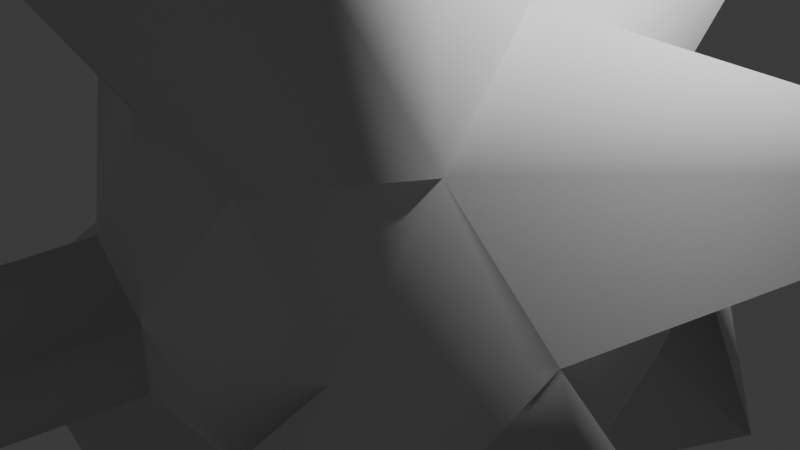 # Source: explosion.blend  (saved by Blender 4.2.66; exported with 4.5.12 LTS)
import bpy
from mathutils import Matrix  # noqa: F401  (used for matrix-valued properties, if any)

bpy.ops.wm.read_factory_settings(use_empty=True)
scene = bpy.context.scene
scene.name = 'Scene'

# ---- collections
col_collection = bpy.data.collections.new('Collection'); scene.collection.children.link(col_collection)

# ---- world
world_world = bpy.data.worlds.new('World'); scene.world = world_world
world_world.use_nodes = True; world_world.node_tree.nodes.clear()
_N = world_world.node_tree.nodes; _L = world_world.node_tree.links
n0 = _N.new('ShaderNodeOutputWorld'); n0.name = 'World Output'; n0.location = (300, 300)
n1 = _N.new('ShaderNodeBackground'); n1.name = 'Background'; n1.location = (10, 300)
n1.inputs[0].default_value = (0.05088, 0.05088, 0.05088, 1.0)
_L.new(n1.outputs[0], n0.inputs[0])
n0.is_active_output = True
world_world.color = (0.05088, 0.05088, 0.05088)
world_world.sun_shadow_jitter_overblur = 0.0

# ---- cameras
cam_camera = bpy.data.cameras.new('Camera')
cam_camera.clip_end = 100.0
cam_camera.ortho_scale = 7.314

# ---- lights
light_light = bpy.data.lights.new('Light', 'POINT')
light_light.energy = 1000.0
light_light.shadow_soft_size = 0.1

# ---- meshes
me_icosphere = bpy.data.meshes.new('Icosphere')
me_icosphere.from_pydata([(0.0, 0.0, -1.0), (0.7236, -0.5257, -0.4472), (-0.2764, -0.8506, -0.4472), (-0.8944, 0.0, -0.4472), (-0.2764, 0.8506, -0.4472), (0.7236, 0.5257, -0.4472), (0.2764, -0.8506, 0.4472), (-1.355, -0.2926, 0.5338), (-1.917, 0.3658, 0.741), (0.2764, 0.8506, 0.4472), (1.799, 0.5841, 0.5629), (0.0, 0.0, 1.0), (-0.1625, -0.5, -0.8507), (0.8182, -0.9294, -1.399), (0.2629, -0.809, -0.5257), (0.8506, 0.0, -0.5257), (0.4253, 0.309, -0.8507), (-0.5257, 0.0, -0.8507), (-0.6882, -0.5, -0.5257), (-0.1625, 0.5, -0.8507), (-0.6882, 0.5, -0.5257), (0.2629, 0.809, -0.5257), (0.9511, -0.309, 0.0), (0.9511, 0.309, 0.0), (0.0, -1.0, 0.0), (0.5878, -0.809, 0.0), (-0.9511, -0.309, 0.0), (-0.5878, -0.809, 0.0), (-0.5878, 0.809, 0.0), (-0.9511, 0.309, 0.0), (0.5878, 0.809, 0.0), (0.0, 1.0, 0.0), (0.6882, -0.5, 0.5257), (-0.2629, -0.809, 0.5257), (-0.8506, 0.0, 0.5257), (-0.2629, 0.809, 0.5257), (0.6882, 0.5, 0.5257), (0.1625, -0.5, 0.8507), (0.5257, 0.0, 0.8507), (-0.4253, -0.309, 0.8507), (-0.4253, 0.309, 0.8507), (0.495, -1.523, 1.295), (0.3735, 1.149, 0.9556), (0.09709, 0.2988, 1.508), (-0.1658, 1.108, 1.034), (0.7853, 0.7988, 1.034), (0.6228, 0.2988, 1.359), (-0.3282, 0.6078, 1.359), (0.2595, 0.7988, 1.359), (0.9068, -1.173, 1.373), (-0.04429, -1.482, 1.373), (0.381, -1.173, 1.698), (0.7443, -0.6727, 1.698), (-0.2067, -0.9817, 1.698), (-0.5593, -1.721, -0.5632), (-0.283, -1.871, -0.116), (-0.8707, -1.68, -0.116), (-0.6704, -0.2186, -1.604), (-1.565, -0.2186, -1.051), (-0.8328, -0.7186, -1.454), (-1.196, -0.2186, -1.454), (-1.359, -0.7186, -1.129), (-0.8328, 0.2814, -1.454), (-1.621, -0.5276, -0.6037), (-1.258, -1.028, -0.6037), (-1.621, 0.09038, -0.6037), (0.1655, 1.005, -1.833), (-0.1108, 1.856, -1.28), (0.4509, 0.528, -1.09), (-0.3602, 1.005, -1.684), (-0.02417, 1.238, -1.279), (0.6804, 1.424, -1.265), (0.6192, 1.082, -0.3187), (0.07874, 1.541, -0.5234), (1.965, -0.8935, -0.9006), (2.092, -0.3678, -0.9791), (2.193, -0.6768, -0.4534), (0.07247, -1.358, -0.7461), (0.5878, -0.809, 0.0)], [], [(0, 13, 12), (1, 13, 15), (12, 18, 61, 59), (26, 29, 65, 63), (0, 19, 70, 66), (15, 22, 76, 75), (2, 14, 24), (17, 19, 62, 60), (4, 20, 28), (5, 21, 30), (1, 22, 25), (24, 27, 56, 55), (19, 0, 57, 62), (4, 28, 31), (5, 30, 23), (39, 33, 50, 53), (7, 33, 39), (8, 34, 40), (11, 38, 46, 43), (10, 36, 38), (38, 36, 45, 46), (36, 9, 42, 45), (35, 40, 47, 44), (9, 35, 44, 42), (40, 11, 43, 47), (35, 8, 40), (40, 39, 11), (40, 34, 39), (34, 7, 39), (39, 37, 11), (38, 37, 51, 52), (32, 38, 52, 49), (37, 38, 11), (37, 39, 53, 51), (32, 10, 38), (23, 36, 10), (23, 30, 36), (30, 9, 36), (31, 35, 9), (31, 28, 35), (28, 8, 35), (29, 34, 8), (29, 26, 34), (26, 7, 34), (27, 33, 7), (27, 24, 33), (24, 6, 33), (25, 32, 6), (25, 22, 32), (22, 10, 32), (30, 31, 9), (31, 30, 72, 73), (19, 4, 67, 70), (28, 29, 8), (28, 20, 29), (20, 3, 29), (26, 27, 7), (0, 12, 59, 57), (18, 2, 27), (24, 25, 6), (24, 14, 25), (14, 1, 25), (22, 23, 10), (22, 15, 23), (15, 5, 23), (16, 21, 5), (21, 16, 68, 71), (19, 17, 69, 70), (19, 20, 4), (19, 17, 20), (17, 3, 20), (18, 27, 64, 61), (29, 3, 58, 65), (12, 2, 18), (15, 16, 5), (15, 13, 16), (13, 0, 16), (12, 14, 2), (12, 13, 14), (13, 1, 14), (42, 44, 48), (46, 48, 43), (46, 45, 48), (45, 42, 48), (48, 47, 43), (48, 44, 47), (41, 49, 51), (53, 50, 51), (50, 41, 51), (51, 49, 52), (6, 32, 49, 41), (33, 6, 41, 50), (54, 55, 56), (27, 2, 54, 56), (2, 24, 55, 54), (57, 59, 60), (57, 60, 62), (58, 61, 63), (58, 63, 65), (63, 61, 64), (60, 61, 58), (60, 59, 61), (27, 26, 63, 64), (3, 17, 60, 58), (66, 70, 68), (72, 71, 73), (71, 67, 73), (68, 70, 71), (70, 67, 71), (4, 31, 73, 67), (30, 21, 71, 72), (16, 0, 66, 68), (74, 75, 76), (22, 1, 74, 76), (1, 15, 75, 74), (14, 25, 78, 77)])
me_icosphere.polygons.foreach_set('use_smooth', [True] * 116)
_uv = me_icosphere.uv_layers.new(name='UVMap')
_uv.uv.foreach_set('vector', [0.1818, 0.0, 0.2273, 0.07873, 0.1364, 0.07873, 0.2727, 0.1575, 0.3182, 0.07873, 0.3636, 0.1575, 0.9545, 0.07873, 0.9091, 0.1575, 0.9091, 0.1575, 0.9545, 0.07873, 0.8636, 0.2362, 0.7727, 0.2362, 0.7727, 0.2362, 0.8636, 0.2362, 0.5455, 0.0, 0.5909, 0.07873, 0.5909, 0.07873, 0.5455, 0.0, 0.3636, 0.1575, 0.3182, 0.2362, 0.3182, 0.2362, 0.3636, 0.1575, 0.09091, 0.1575, 0.1818, 0.1575, 0.1364, 0.2362, 0.7727, 0.07873, 0.6818, 0.07873, 0.6818, 0.07873, 0.7727, 0.07873, 0.6364, 0.1575, 0.7273, 0.1575, 0.6818, 0.2362, 0.4545, 0.1575, 0.5455, 0.1575, 0.5, 0.2362, 0.2727, 0.1575, 0.3182, 0.2362, 0.2273, 0.2362, 0.1364, 0.2362, 0.04546, 0.2362, 0.04546, 0.2362, 0.1364, 0.2362, 0.5909, 0.07873, 0.5455, 0.0, 0.5455, 0.0, 0.5909, 0.07873, 0.6364, 0.1575, 0.6818, 0.2362, 0.5909, 0.2362, 0.4545, 0.1575, 0.5, 0.2362, 0.4091, 0.2362, 0.04546, 0.3937, 0.09091, 0.3149, 0.09091, 0.3149, 0.04546, 0.3937, 0.0, 0.3149, 0.09091, 0.3149, 0.04546, 0.3937, 0.7273, 0.3149, 0.8182, 0.3149, 0.7727, 0.3937, 0.2727, 0.4724, 0.3182, 0.3937, 0.3182, 0.3937, 0.2727, 0.4724, 0.3636, 0.3149, 0.4545, 0.3149, 0.4091, 0.3937, 0.4091, 0.3937, 0.4545, 0.3149, 0.4545, 0.3149, 0.4091, 0.3937, 0.4545, 0.3149, 0.5455, 0.3149, 0.5455, 0.3149, 0.4545, 0.3149, 0.6364, 0.3149, 0.6818, 0.3937, 0.6818, 0.3937, 0.6364, 0.3149, 0.5455, 0.3149, 0.6364, 0.3149, 0.6364, 0.3149, 0.5455, 0.3149, 0.7727, 0.3937, 0.8182, 0.4724, 0.8182, 0.4724, 0.7727, 0.3937, 0.6364, 0.3149, 0.7273, 0.3149, 0.6818, 0.3937, 0.7727, 0.3937, 0.8636, 0.3937, 0.8182, 0.4724, 0.7727, 0.3937, 0.8182, 0.3149, 0.8636, 0.3937, 0.8182, 0.3149, 0.9091, 0.3149, 0.8636, 0.3937, 0.04546, 0.3937, 0.1364, 0.3937, 0.09091, 0.4724, 0.3182, 0.3937, 0.2273, 0.3937, 0.2273, 0.3937, 0.3182, 0.3937, 0.2727, 0.3149, 0.3182, 0.3937, 0.3182, 0.3937, 0.2727, 0.3149, 0.2273, 0.3937, 0.3182, 0.3937, 0.2727, 0.4724, 0.1364, 0.3937, 0.04546, 0.3937, 0.04546, 0.3937, 0.1364, 0.3937, 0.2727, 0.3149, 0.3636, 0.3149, 0.3182, 0.3937, 0.4091, 0.2362, 0.4545, 0.3149, 0.3636, 0.3149, 0.4091, 0.2362, 0.5, 0.2362, 0.4545, 0.3149, 0.5, 0.2362, 0.5455, 0.3149, 0.4545, 0.3149, 0.5909, 0.2362, 0.6364, 0.3149, 0.5455, 0.3149, 0.5909, 0.2362, 0.6818, 0.2362, 0.6364, 0.3149, 0.6818, 0.2362, 0.7273, 0.3149, 0.6364, 0.3149, 0.7727, 0.2362, 0.8182, 0.3149, 0.7273, 0.3149, 0.7727, 0.2362, 0.8636, 0.2362, 0.8182, 0.3149, 0.8636, 0.2362, 0.9091, 0.3149, 0.8182, 0.3149, 0.04546, 0.2362, 0.09091, 0.3149, 0.0, 0.3149, 0.04546, 0.2362, 0.1364, 0.2362, 0.09091, 0.3149, 0.1364, 0.2362, 0.1818, 0.3149, 0.09091, 0.3149, 0.2273, 0.2362, 0.2727, 0.3149, 0.1818, 0.3149, 0.2273, 0.2362, 0.3182, 0.2362, 0.2727, 0.3149, 0.3182, 0.2362, 0.3636, 0.3149, 0.2727, 0.3149, 0.5, 0.2362, 0.5909, 0.2362, 0.5455, 0.3149, 0.5909, 0.2362, 0.5, 0.2362, 0.5, 0.2362, 0.5909, 0.2362, 0.6818, 0.07873, 0.6364, 0.1575, 0.6364, 0.1575, 0.6818, 0.07873, 0.6818, 0.2362, 0.7727, 0.2362, 0.7273, 0.3149, 0.6818, 0.2362, 0.7273, 0.1575, 0.7727, 0.2362, 0.7273, 0.1575, 0.8182, 0.1575, 0.7727, 0.2362, 0.8636, 0.2362, 0.9545, 0.2362, 0.9091, 0.3149, 0.1818, 0.0, 0.1364, 0.07873, 0.1364, 0.07873, 0.1818, 0.0, 0.9091, 0.1575, 1.0, 0.1575, 0.9545, 0.2362, 0.1364, 0.2362, 0.2273, 0.2362, 0.1818, 0.3149, 0.1364, 0.2362, 0.1818, 0.1575, 0.2273, 0.2362, 0.1818, 0.1575, 0.2727, 0.1575, 0.2273, 0.2362, 0.3182, 0.2362, 0.4091, 0.2362, 0.3636, 0.3149, 0.3182, 0.2362, 0.3636, 0.1575, 0.4091, 0.2362, 0.3636, 0.1575, 0.4545, 0.1575, 0.4091, 0.2362, 0.5, 0.07873, 0.5455, 0.1575, 0.4545, 0.1575, 0.5455, 0.1575, 0.5, 0.07873, 0.5, 0.07873, 0.5455, 0.1575, 0.6818, 0.07873, 0.7727, 0.07873, 0.7727, 0.07873, 0.6818, 0.07873, 0.6818, 0.07873, 0.7273, 0.1575, 0.6364, 0.1575, 0.6818, 0.07873, 0.7727, 0.07873, 0.7273, 0.1575, 0.7727, 0.07873, 0.8182, 0.1575, 0.7273, 0.1575, 0.9091, 0.1575, 0.9545, 0.2362, 0.9545, 0.2362, 0.9091, 0.1575, 0.7727, 0.2362, 0.8182, 0.1575, 0.8182, 0.1575, 0.7727, 0.2362, 0.9545, 0.07873, 1.0, 0.1575, 0.9091, 0.1575, 0.3636, 0.1575, 0.4091, 0.07873, 0.4545, 0.1575, 0.3636, 0.1575, 0.3182, 0.07873, 0.4091, 0.07873, 0.3182, 0.07873, 0.3636, 0.0, 0.4091, 0.07873, 0.1364, 0.07873, 0.1818, 0.1575, 0.09091, 0.1575, 0.1364, 0.07873, 0.2273, 0.07873, 0.1818, 0.1575, 0.2273, 0.07873, 0.2727, 0.1575, 0.1818, 0.1575, 0.5455, 0.3149, 0.6364, 0.3149, 0.5909, 0.3937, 0.4091, 0.3937, 0.5, 0.3937, 0.4545, 0.4724, 0.4091, 0.3937, 0.4545, 0.3149, 0.5, 0.3937, 0.4545, 0.3149, 0.5455, 0.3149, 0.5, 0.3937, 0.5909, 0.3937, 0.6818, 0.3937, 0.6364, 0.4724, 0.5909, 0.3937, 0.6364, 0.3149, 0.6818, 0.3937, 0.1818, 0.3149, 0.2727, 0.3149, 0.2273, 0.3937, 0.04546, 0.3937, 0.09091, 0.3149, 0.1364, 0.3937, 0.09091, 0.3149, 0.1818, 0.3149, 0.1364, 0.3937, 0.2273, 0.3937, 0.2727, 0.3149, 0.3182, 0.3937, 0.1818, 0.3149, 0.2727, 0.3149, 0.2727, 0.3149, 0.1818, 0.3149, 0.09091, 0.3149, 0.1818, 0.3149, 0.1818, 0.3149, 0.09091, 0.3149, 0.09091, 0.1575, 0.1364, 0.2362, 0.04546, 0.2362, 0.9545, 0.2362, 1.0, 0.1575, 1.0, 0.1575, 0.9545, 0.2362, 0.09091, 0.1575, 0.1364, 0.2362, 0.1364, 0.2362, 0.09091, 0.1575, 0.9091, 0.0, 0.9545, 0.07873, 0.8636, 0.07873, 0.7273, 0.0, 0.7727, 0.07873, 0.6818, 0.07873, 0.8182, 0.1575, 0.9091, 0.1575, 0.8636, 0.2362, 0.8182, 0.1575, 0.8636, 0.2362, 0.7727, 0.2362, 0.8636, 0.2362, 0.9091, 0.1575, 0.9545, 0.2362, 0.8636, 0.07873, 0.9091, 0.1575, 0.8182, 0.1575, 0.8636, 0.07873, 0.9545, 0.07873, 0.9091, 0.1575, 0.9545, 0.2362, 0.8636, 0.2362, 0.8636, 0.2362, 0.9545, 0.2362, 0.8182, 0.1575, 0.7727, 0.07873, 0.7727, 0.07873, 0.8182, 0.1575, 0.5455, 0.0, 0.5909, 0.07873, 0.5, 0.07873, 0.5, 0.2362, 0.5455, 0.1575, 0.5909, 0.2362, 0.5455, 0.1575, 0.6364, 0.1575, 0.5909, 0.2362, 0.5, 0.07873, 0.5909, 0.07873, 0.5455, 0.1575, 0.5909, 0.07873, 0.6364, 0.1575, 0.5455, 0.1575, 0.6364, 0.1575, 0.5909, 0.2362, 0.5909, 0.2362, 0.6364, 0.1575, 0.5, 0.2362, 0.5455, 0.1575, 0.5455, 0.1575, 0.5, 0.2362, 0.4091, 0.07873, 0.3636, 0.0, 0.3636, 0.0, 0.4091, 0.07873, 0.2727, 0.1575, 0.3636, 0.1575, 0.3182, 0.2362, 0.3182, 0.2362, 0.2727, 0.1575, 0.2727, 0.1575, 0.3182, 0.2362, 0.2727, 0.1575, 0.3636, 0.1575, 0.3636, 0.1575, 0.2727, 0.1575, 0.1818, 0.1575, 0.2273, 0.2362, 0.2273, 0.2362, 0.1818, 0.1575])
me_icosphere.update()

# ---- objects
ob_light = bpy.data.objects.new('Light', light_light)
ob_camera = bpy.data.objects.new('Camera', cam_camera)
ob_icosphere = bpy.data.objects.new('Icosphere', me_icosphere)

# ---- transforms, parenting, visibility, modifiers, constraints
ob_light.location = (4.076, 1.005, 5.904)
ob_light.rotation_euler = (0.6503, 0.05522, 1.866)
ob_light.lock_rotations_4d = False
ob_light.empty_display_type = 'ARROWS'
ob_light.color = (0.0, 0.0, 0.0, 0.0)
ob_light.lineart.crease_threshold = 0.0
ob_camera.location = (7.359, -6.926, 4.958)
ob_camera.rotation_euler = (1.109, 0.0, 0.8149)
ob_camera.lock_rotations_4d = False
ob_camera.empty_display_type = 'ARROWS'
ob_camera.color = (0.0, 0.0, 0.0, 0.0)
ob_camera.display_type = 'WIRE'
ob_camera.lineart.crease_threshold = 0.0
ob_icosphere.location = (0.0, 0.0, 0.0)
ob_icosphere.scale = (3.0, 3.0, 3.0)

# ---- collection membership
col_collection.objects.link(ob_light)
col_collection.objects.link(ob_camera)
col_collection.objects.link(ob_icosphere)

# ---- scene / render settings (as saved in the file)
scene.camera = ob_camera
scene.frame_start = 1; scene.frame_end = 250; scene.frame_set(1)
scene.render.engine = 'BLENDER_EEVEE_NEXT'
bpy.context.view_layer.update()
